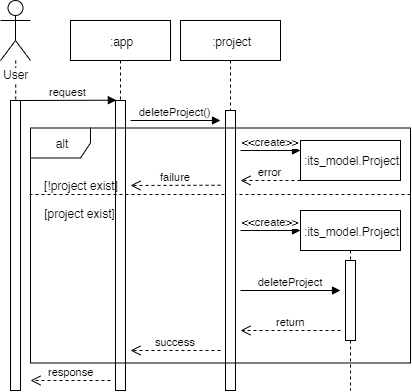

The diagram above was exported from draw.io. Its source (the exported page's mxGraphModel, read from the mxfile embedded in the PNG):
<mxGraphModel dx="981" dy="567" grid="1" gridSize="10" guides="1" tooltips="1" connect="1" arrows="1" fold="1" page="1" pageScale="1" pageWidth="827" pageHeight="1169" math="0" shadow="0">
  <root>
    <mxCell id="SpH3MNn73l7sRq9pxN-r-0" />
    <mxCell id="SpH3MNn73l7sRq9pxN-r-1" parent="SpH3MNn73l7sRq9pxN-r-0" />
    <mxCell id="mAsJWVi3InAEtZRsClmK-0" value=":app" style="shape=umlLifeline;perimeter=lifelinePerimeter;whiteSpace=wrap;html=1;container=1;collapsible=0;recursiveResize=0;outlineConnect=0;" vertex="1" parent="SpH3MNn73l7sRq9pxN-r-1">
      <mxGeometry x="200" y="80" width="100" height="370" as="geometry" />
    </mxCell>
    <mxCell id="mAsJWVi3InAEtZRsClmK-2" value="" style="html=1;points=[];perimeter=orthogonalPerimeter;" vertex="1" parent="mAsJWVi3InAEtZRsClmK-0">
      <mxGeometry x="45" y="80" width="10" height="290" as="geometry" />
    </mxCell>
    <mxCell id="mAsJWVi3InAEtZRsClmK-3" value="deleteProject()" style="html=1;verticalAlign=bottom;endArrow=block;" edge="1" parent="mAsJWVi3InAEtZRsClmK-0">
      <mxGeometry width="80" relative="1" as="geometry">
        <mxPoint x="60" y="100" as="sourcePoint" />
        <mxPoint x="150" y="100" as="targetPoint" />
      </mxGeometry>
    </mxCell>
    <mxCell id="mAsJWVi3InAEtZRsClmK-5" value="" style="line;strokeWidth=1;fillColor=none;align=left;verticalAlign=middle;spacingTop=-1;spacingLeft=3;spacingRight=3;rotatable=0;labelPosition=right;points=[];portConstraint=eastwest;dashed=1;" vertex="1" parent="mAsJWVi3InAEtZRsClmK-0">
      <mxGeometry x="-41" y="170" width="381" height="8" as="geometry" />
    </mxCell>
    <mxCell id="mAsJWVi3InAEtZRsClmK-9" style="edgeStyle=orthogonalEdgeStyle;rounded=0;orthogonalLoop=1;jettySize=auto;html=1;endArrow=none;endFill=0;dashed=1;" edge="1" parent="SpH3MNn73l7sRq9pxN-r-1" source="mAsJWVi3InAEtZRsClmK-10" target="mAsJWVi3InAEtZRsClmK-13">
      <mxGeometry relative="1" as="geometry">
        <mxPoint x="145" y="440" as="targetPoint" />
      </mxGeometry>
    </mxCell>
    <mxCell id="mAsJWVi3InAEtZRsClmK-10" value="User" style="shape=umlActor;verticalLabelPosition=bottom;labelBackgroundColor=#ffffff;verticalAlign=top;html=1;" vertex="1" parent="SpH3MNn73l7sRq9pxN-r-1">
      <mxGeometry x="130" y="60" width="30" height="60" as="geometry" />
    </mxCell>
    <mxCell id="mAsJWVi3InAEtZRsClmK-11" value="request" style="html=1;verticalAlign=bottom;endArrow=block;entryX=0.086;entryY=-0.001;entryDx=0;entryDy=0;entryPerimeter=0;" edge="1" parent="SpH3MNn73l7sRq9pxN-r-1" target="mAsJWVi3InAEtZRsClmK-2">
      <mxGeometry width="80" relative="1" as="geometry">
        <mxPoint x="150" y="159.9999999999999" as="sourcePoint" />
        <mxPoint x="220" y="160" as="targetPoint" />
      </mxGeometry>
    </mxCell>
    <mxCell id="mAsJWVi3InAEtZRsClmK-12" value=":its_model.Project" style="shape=umlLifeline;perimeter=lifelinePerimeter;whiteSpace=wrap;html=1;container=1;collapsible=0;recursiveResize=0;outlineConnect=0;" vertex="1" parent="SpH3MNn73l7sRq9pxN-r-1">
      <mxGeometry x="430" y="200" width="100" height="40" as="geometry" />
    </mxCell>
    <mxCell id="mAsJWVi3InAEtZRsClmK-13" value="" style="html=1;points=[];perimeter=orthogonalPerimeter;" vertex="1" parent="SpH3MNn73l7sRq9pxN-r-1">
      <mxGeometry x="140" y="160" width="10" height="290" as="geometry" />
    </mxCell>
    <mxCell id="mAsJWVi3InAEtZRsClmK-14" value=":project" style="shape=umlLifeline;perimeter=lifelinePerimeter;whiteSpace=wrap;html=1;container=1;collapsible=0;recursiveResize=0;outlineConnect=0;" vertex="1" parent="SpH3MNn73l7sRq9pxN-r-1">
      <mxGeometry x="310" y="80" width="100" height="370" as="geometry" />
    </mxCell>
    <mxCell id="mAsJWVi3InAEtZRsClmK-15" value="" style="html=1;points=[];perimeter=orthogonalPerimeter;" vertex="1" parent="mAsJWVi3InAEtZRsClmK-14">
      <mxGeometry x="45" y="90" width="10" height="280" as="geometry" />
    </mxCell>
    <mxCell id="mAsJWVi3InAEtZRsClmK-16" value="response" style="html=1;verticalAlign=bottom;endArrow=open;dashed=1;endSize=8;" edge="1" parent="SpH3MNn73l7sRq9pxN-r-1">
      <mxGeometry relative="1" as="geometry">
        <mxPoint x="240" y="440" as="sourcePoint" />
        <mxPoint x="160" y="440" as="targetPoint" />
      </mxGeometry>
    </mxCell>
    <mxCell id="mAsJWVi3InAEtZRsClmK-17" value="&amp;lt;&amp;lt;create&amp;gt;&amp;gt;" style="html=1;verticalAlign=bottom;endArrow=block;" edge="1" parent="SpH3MNn73l7sRq9pxN-r-1">
      <mxGeometry width="80" relative="1" as="geometry">
        <mxPoint x="370" y="209.9999999999999" as="sourcePoint" />
        <mxPoint x="430" y="209.9999999999999" as="targetPoint" />
      </mxGeometry>
    </mxCell>
    <mxCell id="mAsJWVi3InAEtZRsClmK-18" value="error" style="html=1;verticalAlign=bottom;endArrow=open;dashed=1;endSize=8;" edge="1" parent="SpH3MNn73l7sRq9pxN-r-1">
      <mxGeometry relative="1" as="geometry">
        <mxPoint x="430" y="239.9999999999999" as="sourcePoint" />
        <mxPoint x="370" y="239.9999999999999" as="targetPoint" />
      </mxGeometry>
    </mxCell>
    <mxCell id="mAsJWVi3InAEtZRsClmK-19" value=":its_model.Project" style="shape=umlLifeline;perimeter=lifelinePerimeter;whiteSpace=wrap;html=1;container=1;collapsible=0;recursiveResize=0;outlineConnect=0;" vertex="1" parent="SpH3MNn73l7sRq9pxN-r-1">
      <mxGeometry x="430" y="270" width="100" height="180" as="geometry" />
    </mxCell>
    <mxCell id="mAsJWVi3InAEtZRsClmK-20" value="" style="html=1;points=[];perimeter=orthogonalPerimeter;" vertex="1" parent="mAsJWVi3InAEtZRsClmK-19">
      <mxGeometry x="45" y="50" width="10" height="80" as="geometry" />
    </mxCell>
    <mxCell id="mAsJWVi3InAEtZRsClmK-21" value="[project exist]" style="text;html=1;strokeColor=none;fillColor=none;align=center;verticalAlign=middle;whiteSpace=wrap;rounded=0;dashed=1;" vertex="1" parent="mAsJWVi3InAEtZRsClmK-19">
      <mxGeometry x="-260" y="-7" width="79" height="20" as="geometry" />
    </mxCell>
    <mxCell id="mAsJWVi3InAEtZRsClmK-22" value="&amp;lt;&amp;lt;create&amp;gt;&amp;gt;" style="html=1;verticalAlign=bottom;endArrow=block;" edge="1" parent="SpH3MNn73l7sRq9pxN-r-1">
      <mxGeometry width="80" relative="1" as="geometry">
        <mxPoint x="370" y="289.9999999999999" as="sourcePoint" />
        <mxPoint x="430" y="289.9999999999999" as="targetPoint" />
      </mxGeometry>
    </mxCell>
    <mxCell id="mAsJWVi3InAEtZRsClmK-23" value="[!project exist]" style="text;html=1;strokeColor=none;fillColor=none;align=center;verticalAlign=middle;whiteSpace=wrap;rounded=0;dashed=1;" vertex="1" parent="SpH3MNn73l7sRq9pxN-r-1">
      <mxGeometry x="170" y="235" width="80" height="20" as="geometry" />
    </mxCell>
    <mxCell id="mAsJWVi3InAEtZRsClmK-24" value="failure" style="html=1;verticalAlign=bottom;endArrow=open;dashed=1;endSize=8;" edge="1" parent="SpH3MNn73l7sRq9pxN-r-1">
      <mxGeometry relative="1" as="geometry">
        <mxPoint x="350" y="244.70999999999992" as="sourcePoint" />
        <mxPoint x="260" y="244.9999999999999" as="targetPoint" />
      </mxGeometry>
    </mxCell>
    <mxCell id="mAsJWVi3InAEtZRsClmK-25" value="success" style="html=1;verticalAlign=bottom;endArrow=open;dashed=1;endSize=8;" edge="1" parent="SpH3MNn73l7sRq9pxN-r-1">
      <mxGeometry relative="1" as="geometry">
        <mxPoint x="350" y="409.9999999999999" as="sourcePoint" />
        <mxPoint x="260" y="409.9999999999999" as="targetPoint" />
      </mxGeometry>
    </mxCell>
    <mxCell id="mAsJWVi3InAEtZRsClmK-26" value="deleteProject" style="html=1;verticalAlign=bottom;endArrow=block;" edge="1" parent="SpH3MNn73l7sRq9pxN-r-1">
      <mxGeometry width="80" relative="1" as="geometry">
        <mxPoint x="370" y="349.9999999999999" as="sourcePoint" />
        <mxPoint x="470" y="349.9999999999999" as="targetPoint" />
      </mxGeometry>
    </mxCell>
    <mxCell id="mAsJWVi3InAEtZRsClmK-27" value="return" style="html=1;verticalAlign=bottom;endArrow=open;dashed=1;endSize=8;" edge="1" parent="SpH3MNn73l7sRq9pxN-r-1">
      <mxGeometry relative="1" as="geometry">
        <mxPoint x="470" y="389.9999999999999" as="sourcePoint" />
        <mxPoint x="370" y="389.9999999999999" as="targetPoint" />
      </mxGeometry>
    </mxCell>
    <mxCell id="mAsJWVi3InAEtZRsClmK-1" value="alt" style="shape=umlFrame;whiteSpace=wrap;html=1;" vertex="1" parent="SpH3MNn73l7sRq9pxN-r-1">
      <mxGeometry x="160" y="187.5" width="380" height="235" as="geometry" />
    </mxCell>
  </root>
</mxGraphModel>